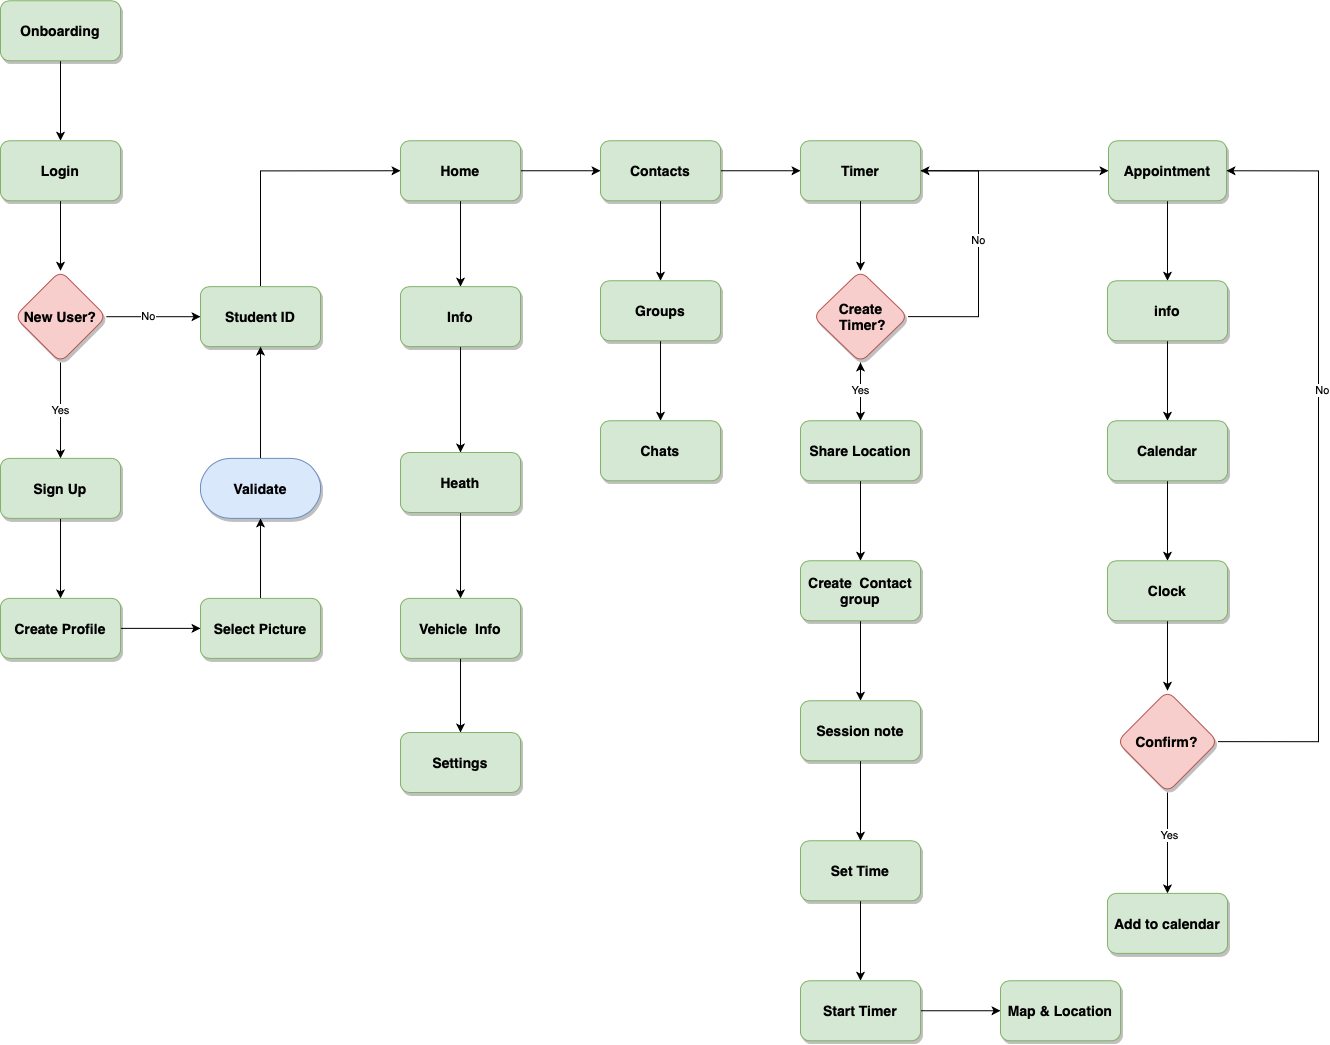

The diagram above was exported from draw.io. Its source (the exported page's mxGraphModel, read from the mxfile embedded in the PNG):
<mxGraphModel dx="2368" dy="1416" grid="1" gridSize="10" guides="1" tooltips="1" connect="1" arrows="1" fold="1" page="1" pageScale="1.5" pageWidth="1169" pageHeight="827" background="#ffffff" math="0" shadow="0">
  <root>
    <mxCell id="0" />
    <mxCell id="1" parent="0" />
    <mxCell id="u2WypAm82yKqcTDbijob-60" value="" style="edgeStyle=orthogonalEdgeStyle;rounded=0;orthogonalLoop=1;jettySize=auto;html=1;" edge="1" parent="1" source="u2WypAm82yKqcTDbijob-57" target="u2WypAm82yKqcTDbijob-59">
      <mxGeometry relative="1" as="geometry" />
    </mxCell>
    <mxCell id="u2WypAm82yKqcTDbijob-57" value="Onboarding" style="whiteSpace=wrap;html=1;rounded=1;shadow=1;fontSize=14;fontStyle=1;strokeColor=#82b366;fillColor=#d5e8d4;" vertex="1" parent="1">
      <mxGeometry x="712" y="338.25" width="120" height="60" as="geometry" />
    </mxCell>
    <mxCell id="u2WypAm82yKqcTDbijob-64" value="" style="edgeStyle=orthogonalEdgeStyle;rounded=0;orthogonalLoop=1;jettySize=auto;html=1;" edge="1" parent="1" source="u2WypAm82yKqcTDbijob-59" target="u2WypAm82yKqcTDbijob-63">
      <mxGeometry relative="1" as="geometry" />
    </mxCell>
    <mxCell id="u2WypAm82yKqcTDbijob-59" value="Login" style="whiteSpace=wrap;html=1;rounded=1;shadow=1;fontSize=14;fontStyle=1;strokeColor=#82b366;fillColor=#d5e8d4;" vertex="1" parent="1">
      <mxGeometry x="712" y="478.25" width="120" height="60" as="geometry" />
    </mxCell>
    <mxCell id="u2WypAm82yKqcTDbijob-66" value="" style="edgeStyle=orthogonalEdgeStyle;rounded=0;orthogonalLoop=1;jettySize=auto;html=1;" edge="1" parent="1" source="u2WypAm82yKqcTDbijob-63" target="u2WypAm82yKqcTDbijob-65">
      <mxGeometry relative="1" as="geometry" />
    </mxCell>
    <mxCell id="u2WypAm82yKqcTDbijob-67" value="No" style="edgeLabel;html=1;align=center;verticalAlign=middle;resizable=0;points=[];" vertex="1" connectable="0" parent="u2WypAm82yKqcTDbijob-66">
      <mxGeometry x="0.0032" y="7" relative="1" as="geometry">
        <mxPoint x="-7" y="6" as="offset" />
      </mxGeometry>
    </mxCell>
    <mxCell id="u2WypAm82yKqcTDbijob-69" value="Yes" style="edgeStyle=orthogonalEdgeStyle;rounded=0;orthogonalLoop=1;jettySize=auto;html=1;" edge="1" parent="1" source="u2WypAm82yKqcTDbijob-63" target="u2WypAm82yKqcTDbijob-68">
      <mxGeometry relative="1" as="geometry" />
    </mxCell>
    <mxCell id="u2WypAm82yKqcTDbijob-63" value="New User?" style="rhombus;whiteSpace=wrap;html=1;rounded=1;shadow=1;fontSize=14;fontStyle=1;strokeColor=#b85450;fillColor=#f8cecc;" vertex="1" parent="1">
      <mxGeometry x="726.13" y="608.25" width="91.75" height="91.75" as="geometry" />
    </mxCell>
    <mxCell id="u2WypAm82yKqcTDbijob-91" style="edgeStyle=orthogonalEdgeStyle;rounded=0;orthogonalLoop=1;jettySize=auto;html=1;exitX=0.5;exitY=0;exitDx=0;exitDy=0;entryX=0;entryY=0.5;entryDx=0;entryDy=0;" edge="1" parent="1" source="u2WypAm82yKqcTDbijob-65" target="u2WypAm82yKqcTDbijob-79">
      <mxGeometry relative="1" as="geometry" />
    </mxCell>
    <mxCell id="u2WypAm82yKqcTDbijob-65" value="Student ID" style="whiteSpace=wrap;html=1;rounded=1;shadow=1;fontSize=14;fontStyle=1;strokeColor=#82b366;fillColor=#d5e8d4;" vertex="1" parent="1">
      <mxGeometry x="912.005" y="624.125" width="120" height="60" as="geometry" />
    </mxCell>
    <mxCell id="u2WypAm82yKqcTDbijob-71" value="" style="edgeStyle=orthogonalEdgeStyle;rounded=0;orthogonalLoop=1;jettySize=auto;html=1;" edge="1" parent="1" source="u2WypAm82yKqcTDbijob-68" target="u2WypAm82yKqcTDbijob-70">
      <mxGeometry relative="1" as="geometry" />
    </mxCell>
    <mxCell id="u2WypAm82yKqcTDbijob-68" value="Sign Up" style="whiteSpace=wrap;html=1;rounded=1;shadow=1;fontSize=14;fontStyle=1;strokeColor=#82b366;fillColor=#d5e8d4;" vertex="1" parent="1">
      <mxGeometry x="712.005" y="795.875" width="120" height="60" as="geometry" />
    </mxCell>
    <mxCell id="u2WypAm82yKqcTDbijob-73" value="" style="edgeStyle=orthogonalEdgeStyle;rounded=0;orthogonalLoop=1;jettySize=auto;html=1;" edge="1" parent="1" source="u2WypAm82yKqcTDbijob-70" target="u2WypAm82yKqcTDbijob-72">
      <mxGeometry relative="1" as="geometry" />
    </mxCell>
    <mxCell id="u2WypAm82yKqcTDbijob-70" value="Create Profile" style="whiteSpace=wrap;html=1;rounded=1;shadow=1;fontSize=14;fontStyle=1;strokeColor=#82b366;fillColor=#d5e8d4;" vertex="1" parent="1">
      <mxGeometry x="712.005" y="935.875" width="120" height="60" as="geometry" />
    </mxCell>
    <mxCell id="u2WypAm82yKqcTDbijob-77" value="" style="edgeStyle=orthogonalEdgeStyle;rounded=0;orthogonalLoop=1;jettySize=auto;html=1;" edge="1" parent="1" source="u2WypAm82yKqcTDbijob-72" target="u2WypAm82yKqcTDbijob-76">
      <mxGeometry relative="1" as="geometry" />
    </mxCell>
    <mxCell id="u2WypAm82yKqcTDbijob-72" value="Select Picture" style="whiteSpace=wrap;html=1;rounded=1;shadow=1;fontSize=14;fontStyle=1;strokeColor=#82b366;fillColor=#d5e8d4;" vertex="1" parent="1">
      <mxGeometry x="912.005" y="935.875" width="120" height="60" as="geometry" />
    </mxCell>
    <mxCell id="u2WypAm82yKqcTDbijob-78" style="edgeStyle=orthogonalEdgeStyle;rounded=0;orthogonalLoop=1;jettySize=auto;html=1;exitX=0.5;exitY=0;exitDx=0;exitDy=0;entryX=0.5;entryY=1;entryDx=0;entryDy=0;" edge="1" parent="1" source="u2WypAm82yKqcTDbijob-76" target="u2WypAm82yKqcTDbijob-65">
      <mxGeometry relative="1" as="geometry" />
    </mxCell>
    <mxCell id="u2WypAm82yKqcTDbijob-76" value="Validate" style="whiteSpace=wrap;html=1;rounded=1;shadow=1;fontSize=14;fontStyle=1;strokeColor=#6c8ebf;fillColor=#dae8fc;arcSize=50;" vertex="1" parent="1">
      <mxGeometry x="912.005" y="795.875" width="120" height="60" as="geometry" />
    </mxCell>
    <mxCell id="u2WypAm82yKqcTDbijob-82" value="" style="edgeStyle=orthogonalEdgeStyle;rounded=0;orthogonalLoop=1;jettySize=auto;html=1;" edge="1" parent="1" source="u2WypAm82yKqcTDbijob-79" target="u2WypAm82yKqcTDbijob-81">
      <mxGeometry relative="1" as="geometry" />
    </mxCell>
    <mxCell id="u2WypAm82yKqcTDbijob-93" value="" style="edgeStyle=orthogonalEdgeStyle;rounded=0;orthogonalLoop=1;jettySize=auto;html=1;" edge="1" parent="1" source="u2WypAm82yKqcTDbijob-79" target="u2WypAm82yKqcTDbijob-92">
      <mxGeometry relative="1" as="geometry" />
    </mxCell>
    <mxCell id="u2WypAm82yKqcTDbijob-79" value="Home" style="whiteSpace=wrap;html=1;rounded=1;shadow=1;fontSize=14;fontStyle=1;strokeColor=#82b366;fillColor=#d5e8d4;" vertex="1" parent="1">
      <mxGeometry x="1112.005" y="478.255" width="120" height="60" as="geometry" />
    </mxCell>
    <mxCell id="u2WypAm82yKqcTDbijob-84" value="" style="edgeStyle=orthogonalEdgeStyle;rounded=0;orthogonalLoop=1;jettySize=auto;html=1;" edge="1" parent="1" source="u2WypAm82yKqcTDbijob-81" target="u2WypAm82yKqcTDbijob-83">
      <mxGeometry relative="1" as="geometry" />
    </mxCell>
    <mxCell id="u2WypAm82yKqcTDbijob-81" value="Info" style="whiteSpace=wrap;html=1;rounded=1;shadow=1;fontSize=14;fontStyle=1;strokeColor=#82b366;fillColor=#d5e8d4;" vertex="1" parent="1">
      <mxGeometry x="1112.005" y="624.125" width="120" height="60" as="geometry" />
    </mxCell>
    <mxCell id="u2WypAm82yKqcTDbijob-86" value="" style="edgeStyle=orthogonalEdgeStyle;rounded=0;orthogonalLoop=1;jettySize=auto;html=1;" edge="1" parent="1" source="u2WypAm82yKqcTDbijob-83" target="u2WypAm82yKqcTDbijob-85">
      <mxGeometry relative="1" as="geometry" />
    </mxCell>
    <mxCell id="u2WypAm82yKqcTDbijob-83" value="Heath" style="whiteSpace=wrap;html=1;rounded=1;shadow=1;fontSize=14;fontStyle=1;strokeColor=#82b366;fillColor=#d5e8d4;" vertex="1" parent="1">
      <mxGeometry x="1112.005" y="789.995" width="120" height="60" as="geometry" />
    </mxCell>
    <mxCell id="u2WypAm82yKqcTDbijob-88" value="" style="edgeStyle=orthogonalEdgeStyle;rounded=0;orthogonalLoop=1;jettySize=auto;html=1;" edge="1" parent="1" source="u2WypAm82yKqcTDbijob-85" target="u2WypAm82yKqcTDbijob-87">
      <mxGeometry relative="1" as="geometry" />
    </mxCell>
    <mxCell id="u2WypAm82yKqcTDbijob-85" value="Vehicle &amp;nbsp;Info" style="whiteSpace=wrap;html=1;rounded=1;shadow=1;fontSize=14;fontStyle=1;strokeColor=#82b366;fillColor=#d5e8d4;" vertex="1" parent="1">
      <mxGeometry x="1112.005" y="935.875" width="120" height="60" as="geometry" />
    </mxCell>
    <mxCell id="u2WypAm82yKqcTDbijob-87" value="Settings" style="whiteSpace=wrap;html=1;rounded=1;shadow=1;fontSize=14;fontStyle=1;strokeColor=#82b366;fillColor=#d5e8d4;" vertex="1" parent="1">
      <mxGeometry x="1112.005" y="1070.005" width="120" height="60" as="geometry" />
    </mxCell>
    <mxCell id="u2WypAm82yKqcTDbijob-95" value="" style="edgeStyle=orthogonalEdgeStyle;rounded=0;orthogonalLoop=1;jettySize=auto;html=1;" edge="1" parent="1" source="u2WypAm82yKqcTDbijob-92" target="u2WypAm82yKqcTDbijob-94">
      <mxGeometry relative="1" as="geometry" />
    </mxCell>
    <mxCell id="u2WypAm82yKqcTDbijob-99" value="" style="edgeStyle=orthogonalEdgeStyle;rounded=0;orthogonalLoop=1;jettySize=auto;html=1;" edge="1" parent="1" source="u2WypAm82yKqcTDbijob-92" target="u2WypAm82yKqcTDbijob-98">
      <mxGeometry relative="1" as="geometry" />
    </mxCell>
    <mxCell id="u2WypAm82yKqcTDbijob-92" value="Contacts" style="whiteSpace=wrap;html=1;rounded=1;shadow=1;fontSize=14;fontStyle=1;strokeColor=#82b366;fillColor=#d5e8d4;" vertex="1" parent="1">
      <mxGeometry x="1312.005" y="478.255" width="120" height="60" as="geometry" />
    </mxCell>
    <mxCell id="u2WypAm82yKqcTDbijob-97" value="" style="edgeStyle=orthogonalEdgeStyle;rounded=0;orthogonalLoop=1;jettySize=auto;html=1;" edge="1" parent="1" source="u2WypAm82yKqcTDbijob-94" target="u2WypAm82yKqcTDbijob-96">
      <mxGeometry relative="1" as="geometry" />
    </mxCell>
    <mxCell id="u2WypAm82yKqcTDbijob-105" value="" style="edgeStyle=orthogonalEdgeStyle;rounded=0;orthogonalLoop=1;jettySize=auto;html=1;" edge="1" parent="1" source="u2WypAm82yKqcTDbijob-94" target="u2WypAm82yKqcTDbijob-104">
      <mxGeometry relative="1" as="geometry" />
    </mxCell>
    <mxCell id="u2WypAm82yKqcTDbijob-94" value="Timer" style="whiteSpace=wrap;html=1;rounded=1;shadow=1;fontSize=14;fontStyle=1;strokeColor=#82b366;fillColor=#d5e8d4;" vertex="1" parent="1">
      <mxGeometry x="1512.005" y="478.255" width="120" height="60" as="geometry" />
    </mxCell>
    <mxCell id="u2WypAm82yKqcTDbijob-123" value="" style="edgeStyle=orthogonalEdgeStyle;rounded=0;orthogonalLoop=1;jettySize=auto;html=1;" edge="1" parent="1" source="u2WypAm82yKqcTDbijob-96" target="u2WypAm82yKqcTDbijob-122">
      <mxGeometry relative="1" as="geometry" />
    </mxCell>
    <mxCell id="u2WypAm82yKqcTDbijob-96" value="Appointment" style="whiteSpace=wrap;html=1;rounded=1;shadow=1;fontSize=14;fontStyle=1;strokeColor=#82b366;fillColor=#d5e8d4;" vertex="1" parent="1">
      <mxGeometry x="1820" y="478.26" width="117.99" height="60" as="geometry" />
    </mxCell>
    <mxCell id="u2WypAm82yKqcTDbijob-101" value="" style="edgeStyle=orthogonalEdgeStyle;rounded=0;orthogonalLoop=1;jettySize=auto;html=1;" edge="1" parent="1" source="u2WypAm82yKqcTDbijob-98" target="u2WypAm82yKqcTDbijob-100">
      <mxGeometry relative="1" as="geometry" />
    </mxCell>
    <mxCell id="u2WypAm82yKqcTDbijob-98" value="Groups" style="whiteSpace=wrap;html=1;rounded=1;shadow=1;fontSize=14;fontStyle=1;strokeColor=#82b366;fillColor=#d5e8d4;" vertex="1" parent="1">
      <mxGeometry x="1312.005" y="618.255" width="120" height="60" as="geometry" />
    </mxCell>
    <mxCell id="u2WypAm82yKqcTDbijob-100" value="Chats" style="whiteSpace=wrap;html=1;rounded=1;shadow=1;fontSize=14;fontStyle=1;strokeColor=#82b366;fillColor=#d5e8d4;" vertex="1" parent="1">
      <mxGeometry x="1312.005" y="758.255" width="120" height="60" as="geometry" />
    </mxCell>
    <mxCell id="u2WypAm82yKqcTDbijob-107" value="No" style="edgeStyle=orthogonalEdgeStyle;rounded=0;orthogonalLoop=1;jettySize=auto;html=1;" edge="1" parent="1" source="u2WypAm82yKqcTDbijob-104" target="u2WypAm82yKqcTDbijob-106">
      <mxGeometry relative="1" as="geometry" />
    </mxCell>
    <mxCell id="u2WypAm82yKqcTDbijob-116" style="edgeStyle=orthogonalEdgeStyle;rounded=0;orthogonalLoop=1;jettySize=auto;html=1;exitX=1;exitY=0.5;exitDx=0;exitDy=0;entryX=1;entryY=0.5;entryDx=0;entryDy=0;" edge="1" parent="1" source="u2WypAm82yKqcTDbijob-104" target="u2WypAm82yKqcTDbijob-94">
      <mxGeometry relative="1" as="geometry">
        <mxPoint x="1679.9999999999995" y="500" as="targetPoint" />
        <Array as="points">
          <mxPoint x="1690" y="654" />
          <mxPoint x="1690" y="508" />
        </Array>
      </mxGeometry>
    </mxCell>
    <mxCell id="u2WypAm82yKqcTDbijob-117" value="No" style="edgeLabel;html=1;align=center;verticalAlign=middle;resizable=0;points=[];" vertex="1" connectable="0" parent="u2WypAm82yKqcTDbijob-116">
      <mxGeometry x="0.0457" y="1" relative="1" as="geometry">
        <mxPoint y="-3.43" as="offset" />
      </mxGeometry>
    </mxCell>
    <mxCell id="u2WypAm82yKqcTDbijob-104" value="Create&lt;br&gt;&amp;nbsp;Timer?" style="rhombus;whiteSpace=wrap;html=1;rounded=1;shadow=1;fontSize=14;fontStyle=1;strokeColor=#b85450;fillColor=#f8cecc;" vertex="1" parent="1">
      <mxGeometry x="1524.5" y="608.25" width="95.01" height="91.74" as="geometry" />
    </mxCell>
    <mxCell id="u2WypAm82yKqcTDbijob-108" value="Yes" style="edgeStyle=orthogonalEdgeStyle;rounded=0;orthogonalLoop=1;jettySize=auto;html=1;" edge="1" parent="1" source="u2WypAm82yKqcTDbijob-106" target="u2WypAm82yKqcTDbijob-104">
      <mxGeometry relative="1" as="geometry" />
    </mxCell>
    <mxCell id="u2WypAm82yKqcTDbijob-110" value="" style="edgeStyle=orthogonalEdgeStyle;rounded=0;orthogonalLoop=1;jettySize=auto;html=1;" edge="1" parent="1" source="u2WypAm82yKqcTDbijob-106" target="u2WypAm82yKqcTDbijob-109">
      <mxGeometry relative="1" as="geometry" />
    </mxCell>
    <mxCell id="u2WypAm82yKqcTDbijob-106" value="Share Location" style="whiteSpace=wrap;html=1;rounded=1;shadow=1;fontSize=14;fontStyle=1;strokeColor=#82b366;fillColor=#d5e8d4;" vertex="1" parent="1">
      <mxGeometry x="1512" y="758.25" width="120" height="60" as="geometry" />
    </mxCell>
    <mxCell id="u2WypAm82yKqcTDbijob-112" value="" style="edgeStyle=orthogonalEdgeStyle;rounded=0;orthogonalLoop=1;jettySize=auto;html=1;" edge="1" parent="1" source="u2WypAm82yKqcTDbijob-109" target="u2WypAm82yKqcTDbijob-111">
      <mxGeometry relative="1" as="geometry" />
    </mxCell>
    <mxCell id="u2WypAm82yKqcTDbijob-109" value="Create &amp;nbsp;Contact group" style="whiteSpace=wrap;html=1;rounded=1;shadow=1;fontSize=14;fontStyle=1;strokeColor=#82b366;fillColor=#d5e8d4;" vertex="1" parent="1">
      <mxGeometry x="1512" y="898.25" width="120" height="60" as="geometry" />
    </mxCell>
    <mxCell id="u2WypAm82yKqcTDbijob-114" value="" style="edgeStyle=orthogonalEdgeStyle;rounded=0;orthogonalLoop=1;jettySize=auto;html=1;" edge="1" parent="1" source="u2WypAm82yKqcTDbijob-111" target="u2WypAm82yKqcTDbijob-113">
      <mxGeometry relative="1" as="geometry" />
    </mxCell>
    <mxCell id="u2WypAm82yKqcTDbijob-111" value="Session note" style="whiteSpace=wrap;html=1;rounded=1;shadow=1;fontSize=14;fontStyle=1;strokeColor=#82b366;fillColor=#d5e8d4;" vertex="1" parent="1">
      <mxGeometry x="1512" y="1038.25" width="120" height="60" as="geometry" />
    </mxCell>
    <mxCell id="u2WypAm82yKqcTDbijob-119" value="" style="edgeStyle=orthogonalEdgeStyle;rounded=0;orthogonalLoop=1;jettySize=auto;html=1;" edge="1" parent="1" source="u2WypAm82yKqcTDbijob-113" target="u2WypAm82yKqcTDbijob-118">
      <mxGeometry relative="1" as="geometry" />
    </mxCell>
    <mxCell id="u2WypAm82yKqcTDbijob-113" value="Set Time" style="whiteSpace=wrap;html=1;rounded=1;shadow=1;fontSize=14;fontStyle=1;strokeColor=#82b366;fillColor=#d5e8d4;" vertex="1" parent="1">
      <mxGeometry x="1512" y="1178.25" width="120" height="60" as="geometry" />
    </mxCell>
    <mxCell id="u2WypAm82yKqcTDbijob-121" value="" style="edgeStyle=orthogonalEdgeStyle;rounded=0;orthogonalLoop=1;jettySize=auto;html=1;" edge="1" parent="1" source="u2WypAm82yKqcTDbijob-118" target="u2WypAm82yKqcTDbijob-120">
      <mxGeometry relative="1" as="geometry" />
    </mxCell>
    <mxCell id="u2WypAm82yKqcTDbijob-118" value="Start Timer" style="whiteSpace=wrap;html=1;rounded=1;shadow=1;fontSize=14;fontStyle=1;strokeColor=#82b366;fillColor=#d5e8d4;" vertex="1" parent="1">
      <mxGeometry x="1512" y="1318.25" width="120" height="60" as="geometry" />
    </mxCell>
    <mxCell id="u2WypAm82yKqcTDbijob-120" value="Map &amp;amp; Location" style="whiteSpace=wrap;html=1;rounded=1;shadow=1;fontSize=14;fontStyle=1;strokeColor=#82b366;fillColor=#d5e8d4;" vertex="1" parent="1">
      <mxGeometry x="1712" y="1318.25" width="120" height="60" as="geometry" />
    </mxCell>
    <mxCell id="u2WypAm82yKqcTDbijob-125" value="" style="edgeStyle=orthogonalEdgeStyle;rounded=0;orthogonalLoop=1;jettySize=auto;html=1;" edge="1" parent="1" source="u2WypAm82yKqcTDbijob-122" target="u2WypAm82yKqcTDbijob-124">
      <mxGeometry relative="1" as="geometry" />
    </mxCell>
    <mxCell id="u2WypAm82yKqcTDbijob-122" value="info" style="whiteSpace=wrap;html=1;rounded=1;shadow=1;fontSize=14;fontStyle=1;strokeColor=#82b366;fillColor=#d5e8d4;" vertex="1" parent="1">
      <mxGeometry x="1818.995" y="618.26" width="120" height="60" as="geometry" />
    </mxCell>
    <mxCell id="u2WypAm82yKqcTDbijob-127" value="" style="edgeStyle=orthogonalEdgeStyle;rounded=0;orthogonalLoop=1;jettySize=auto;html=1;" edge="1" parent="1" source="u2WypAm82yKqcTDbijob-124" target="u2WypAm82yKqcTDbijob-126">
      <mxGeometry relative="1" as="geometry" />
    </mxCell>
    <mxCell id="u2WypAm82yKqcTDbijob-124" value="Calendar" style="whiteSpace=wrap;html=1;rounded=1;shadow=1;fontSize=14;fontStyle=1;strokeColor=#82b366;fillColor=#d5e8d4;" vertex="1" parent="1">
      <mxGeometry x="1818.995" y="758.26" width="120" height="60" as="geometry" />
    </mxCell>
    <mxCell id="u2WypAm82yKqcTDbijob-131" value="" style="edgeStyle=orthogonalEdgeStyle;rounded=0;orthogonalLoop=1;jettySize=auto;html=1;" edge="1" parent="1" source="u2WypAm82yKqcTDbijob-126" target="u2WypAm82yKqcTDbijob-130">
      <mxGeometry relative="1" as="geometry" />
    </mxCell>
    <mxCell id="u2WypAm82yKqcTDbijob-126" value="Clock" style="whiteSpace=wrap;html=1;rounded=1;shadow=1;fontSize=14;fontStyle=1;strokeColor=#82b366;fillColor=#d5e8d4;" vertex="1" parent="1">
      <mxGeometry x="1818.995" y="898.26" width="120" height="60" as="geometry" />
    </mxCell>
    <mxCell id="u2WypAm82yKqcTDbijob-133" value="" style="edgeStyle=orthogonalEdgeStyle;rounded=0;orthogonalLoop=1;jettySize=auto;html=1;" edge="1" parent="1" source="u2WypAm82yKqcTDbijob-130" target="u2WypAm82yKqcTDbijob-132">
      <mxGeometry relative="1" as="geometry" />
    </mxCell>
    <mxCell id="u2WypAm82yKqcTDbijob-134" value="Yes" style="edgeLabel;html=1;align=center;verticalAlign=middle;resizable=0;points=[];" vertex="1" connectable="0" parent="u2WypAm82yKqcTDbijob-133">
      <mxGeometry x="-0.1703" y="1" relative="1" as="geometry">
        <mxPoint as="offset" />
      </mxGeometry>
    </mxCell>
    <mxCell id="u2WypAm82yKqcTDbijob-135" style="edgeStyle=orthogonalEdgeStyle;rounded=0;orthogonalLoop=1;jettySize=auto;html=1;exitX=1;exitY=0.5;exitDx=0;exitDy=0;entryX=1;entryY=0.5;entryDx=0;entryDy=0;" edge="1" parent="1" source="u2WypAm82yKqcTDbijob-130" target="u2WypAm82yKqcTDbijob-96">
      <mxGeometry relative="1" as="geometry">
        <mxPoint x="1990" y="500" as="targetPoint" />
        <Array as="points">
          <mxPoint x="2030" y="1079" />
          <mxPoint x="2030" y="508" />
        </Array>
      </mxGeometry>
    </mxCell>
    <mxCell id="u2WypAm82yKqcTDbijob-136" value="No" style="edgeLabel;html=1;align=center;verticalAlign=middle;resizable=0;points=[];" vertex="1" connectable="0" parent="u2WypAm82yKqcTDbijob-135">
      <mxGeometry x="0.1844" y="-3" relative="1" as="geometry">
        <mxPoint y="-1" as="offset" />
      </mxGeometry>
    </mxCell>
    <mxCell id="u2WypAm82yKqcTDbijob-130" value="Confirm?" style="rhombus;whiteSpace=wrap;html=1;rounded=1;shadow=1;fontSize=14;fontStyle=1;strokeColor=#b85450;fillColor=#f8cecc;" vertex="1" parent="1">
      <mxGeometry x="1828.49" y="1028.27" width="101.01" height="101.74" as="geometry" />
    </mxCell>
    <mxCell id="u2WypAm82yKqcTDbijob-132" value="Add to calendar" style="whiteSpace=wrap;html=1;rounded=1;shadow=1;fontSize=14;fontStyle=1;strokeColor=#82b366;fillColor=#d5e8d4;" vertex="1" parent="1">
      <mxGeometry x="1818.9950000000001" y="1230.8799999999999" width="120" height="60" as="geometry" />
    </mxCell>
  </root>
</mxGraphModel>